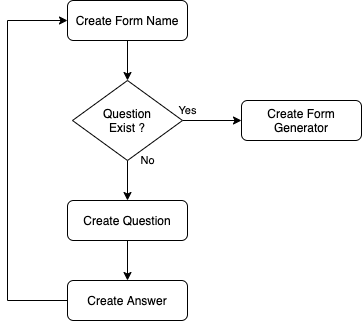

The diagram above was exported from draw.io. Its source (the exported page's mxGraphModel, read from the mxfile embedded in the PNG):
<mxGraphModel dx="881" dy="482" grid="1" gridSize="10" guides="1" tooltips="1" connect="1" arrows="1" fold="1" page="1" pageScale="1" pageWidth="827" pageHeight="1169" math="0" shadow="0">
  <root>
    <mxCell id="WIyWlLk6GJQsqaUBKTNV-0" />
    <mxCell id="WIyWlLk6GJQsqaUBKTNV-1" parent="WIyWlLk6GJQsqaUBKTNV-0" />
    <mxCell id="sqwLCfGirwaMhXuUlLhP-6" style="edgeStyle=orthogonalEdgeStyle;rounded=0;orthogonalLoop=1;jettySize=auto;html=1;entryX=0.5;entryY=0;entryDx=0;entryDy=0;" edge="1" parent="WIyWlLk6GJQsqaUBKTNV-1" source="sqwLCfGirwaMhXuUlLhP-0" target="sqwLCfGirwaMhXuUlLhP-1">
      <mxGeometry relative="1" as="geometry" />
    </mxCell>
    <mxCell id="sqwLCfGirwaMhXuUlLhP-9" style="edgeStyle=orthogonalEdgeStyle;rounded=0;orthogonalLoop=1;jettySize=auto;html=1;entryX=0.5;entryY=0;entryDx=0;entryDy=0;exitX=0.5;exitY=1;exitDx=0;exitDy=0;" edge="1" parent="WIyWlLk6GJQsqaUBKTNV-1" source="sqwLCfGirwaMhXuUlLhP-4" target="sqwLCfGirwaMhXuUlLhP-8">
      <mxGeometry relative="1" as="geometry" />
    </mxCell>
    <mxCell id="sqwLCfGirwaMhXuUlLhP-0" value="Create Question" style="rounded=1;whiteSpace=wrap;html=1;fontSize=12;glass=0;strokeWidth=1;shadow=0;" vertex="1" parent="WIyWlLk6GJQsqaUBKTNV-1">
      <mxGeometry x="240" y="240" width="120" height="40" as="geometry" />
    </mxCell>
    <mxCell id="sqwLCfGirwaMhXuUlLhP-10" style="edgeStyle=orthogonalEdgeStyle;rounded=0;orthogonalLoop=1;jettySize=auto;html=1;entryX=0;entryY=0.5;entryDx=0;entryDy=0;exitX=0;exitY=0.5;exitDx=0;exitDy=0;" edge="1" parent="WIyWlLk6GJQsqaUBKTNV-1" source="sqwLCfGirwaMhXuUlLhP-1" target="sqwLCfGirwaMhXuUlLhP-4">
      <mxGeometry relative="1" as="geometry">
        <Array as="points">
          <mxPoint x="180" y="340" />
          <mxPoint x="180" y="60" />
        </Array>
      </mxGeometry>
    </mxCell>
    <mxCell id="sqwLCfGirwaMhXuUlLhP-1" value="Create Answer" style="rounded=1;whiteSpace=wrap;html=1;fontSize=12;glass=0;strokeWidth=1;shadow=0;" vertex="1" parent="WIyWlLk6GJQsqaUBKTNV-1">
      <mxGeometry x="240" y="320" width="120" height="40" as="geometry" />
    </mxCell>
    <mxCell id="sqwLCfGirwaMhXuUlLhP-5" value="No" style="edgeStyle=orthogonalEdgeStyle;rounded=0;orthogonalLoop=1;jettySize=auto;html=1;entryX=0.5;entryY=0;entryDx=0;entryDy=0;exitX=0.5;exitY=1;exitDx=0;exitDy=0;" edge="1" parent="WIyWlLk6GJQsqaUBKTNV-1" source="sqwLCfGirwaMhXuUlLhP-8" target="sqwLCfGirwaMhXuUlLhP-0">
      <mxGeometry x="-1" y="20" relative="1" as="geometry">
        <mxPoint as="offset" />
      </mxGeometry>
    </mxCell>
    <mxCell id="sqwLCfGirwaMhXuUlLhP-4" value="Create Form Name" style="rounded=1;whiteSpace=wrap;html=1;fontSize=12;glass=0;strokeWidth=1;shadow=0;" vertex="1" parent="WIyWlLk6GJQsqaUBKTNV-1">
      <mxGeometry x="240" y="40" width="120" height="40" as="geometry" />
    </mxCell>
    <mxCell id="sqwLCfGirwaMhXuUlLhP-7" value="Create Form Generator" style="rounded=1;whiteSpace=wrap;html=1;fontSize=12;glass=0;strokeWidth=1;shadow=0;" vertex="1" parent="WIyWlLk6GJQsqaUBKTNV-1">
      <mxGeometry x="414" y="140" width="120" height="40" as="geometry" />
    </mxCell>
    <mxCell id="sqwLCfGirwaMhXuUlLhP-11" value="Yes" style="edgeStyle=orthogonalEdgeStyle;rounded=0;orthogonalLoop=1;jettySize=auto;html=1;" edge="1" parent="WIyWlLk6GJQsqaUBKTNV-1" source="sqwLCfGirwaMhXuUlLhP-8" target="sqwLCfGirwaMhXuUlLhP-7">
      <mxGeometry x="-0.8305" y="10" relative="1" as="geometry">
        <mxPoint as="offset" />
      </mxGeometry>
    </mxCell>
    <mxCell id="sqwLCfGirwaMhXuUlLhP-8" value="Question&lt;br&gt;Exist ?" style="rhombus;whiteSpace=wrap;html=1;" vertex="1" parent="WIyWlLk6GJQsqaUBKTNV-1">
      <mxGeometry x="245" y="120" width="110" height="80" as="geometry" />
    </mxCell>
  </root>
</mxGraphModel>